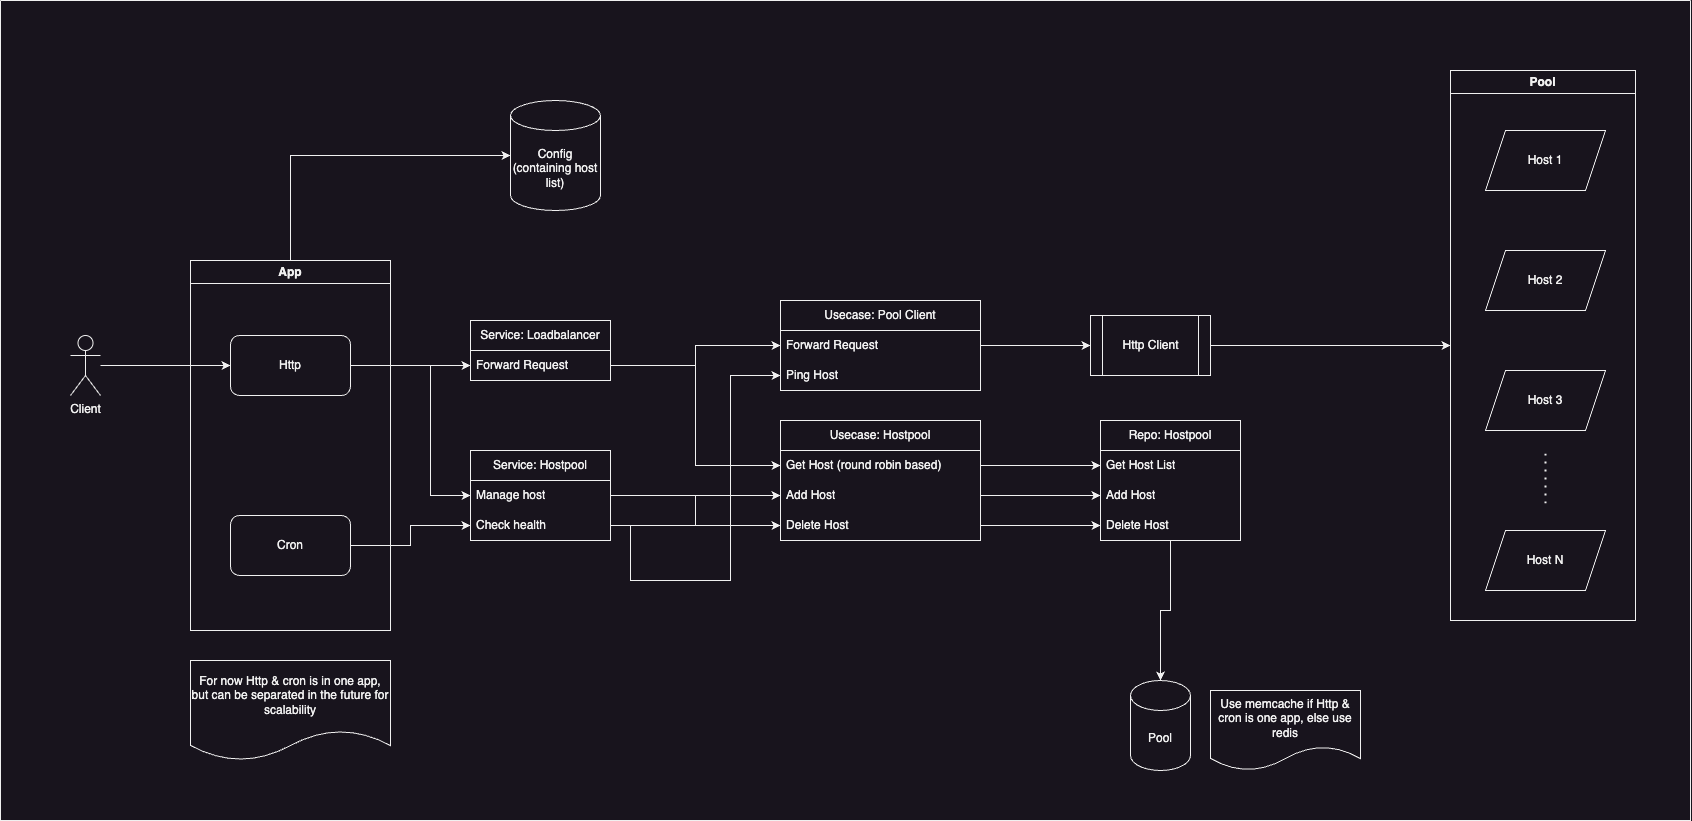

The diagram above was exported from draw.io. Its source (the exported page's mxGraphModel, read from the mxfile embedded in the PNG):
<mxGraphModel dx="2390" dy="1223" grid="1" gridSize="10" guides="1" tooltips="1" connect="1" arrows="1" fold="1" page="1" pageScale="1" pageWidth="850" pageHeight="1100" math="0" shadow="0">
  <root>
    <mxCell id="0" />
    <mxCell id="1" parent="0" />
    <mxCell id="gr7uTdWVp-hNtXrJiIal-51" style="edgeStyle=orthogonalEdgeStyle;rounded=0;orthogonalLoop=1;jettySize=auto;html=1;entryX=0;entryY=0.5;entryDx=0;entryDy=0;" edge="1" parent="1" source="gr7uTdWVp-hNtXrJiIal-1" target="gr7uTdWVp-hNtXrJiIal-48">
      <mxGeometry relative="1" as="geometry" />
    </mxCell>
    <mxCell id="gr7uTdWVp-hNtXrJiIal-1" value="Client" style="shape=umlActor;verticalLabelPosition=bottom;verticalAlign=top;html=1;outlineConnect=0;" vertex="1" parent="1">
      <mxGeometry x="110" y="375" width="30" height="60" as="geometry" />
    </mxCell>
    <mxCell id="gr7uTdWVp-hNtXrJiIal-7" value="Pool" style="shape=cylinder3;whiteSpace=wrap;html=1;boundedLbl=1;backgroundOutline=1;size=15;" vertex="1" parent="1">
      <mxGeometry x="1170" y="720" width="60" height="90" as="geometry" />
    </mxCell>
    <mxCell id="gr7uTdWVp-hNtXrJiIal-9" value="Usecase: Hostpool" style="swimlane;fontStyle=0;childLayout=stackLayout;horizontal=1;startSize=30;horizontalStack=0;resizeParent=1;resizeParentMax=0;resizeLast=0;collapsible=1;marginBottom=0;whiteSpace=wrap;html=1;" vertex="1" parent="1">
      <mxGeometry x="820" y="460" width="200" height="120" as="geometry" />
    </mxCell>
    <mxCell id="gr7uTdWVp-hNtXrJiIal-10" value="Get Host (round robin based)" style="text;strokeColor=none;fillColor=none;align=left;verticalAlign=middle;spacingLeft=4;spacingRight=4;overflow=hidden;points=[[0,0.5],[1,0.5]];portConstraint=eastwest;rotatable=0;whiteSpace=wrap;html=1;" vertex="1" parent="gr7uTdWVp-hNtXrJiIal-9">
      <mxGeometry y="30" width="200" height="30" as="geometry" />
    </mxCell>
    <mxCell id="gr7uTdWVp-hNtXrJiIal-11" value="Add Host" style="text;strokeColor=none;fillColor=none;align=left;verticalAlign=middle;spacingLeft=4;spacingRight=4;overflow=hidden;points=[[0,0.5],[1,0.5]];portConstraint=eastwest;rotatable=0;whiteSpace=wrap;html=1;" vertex="1" parent="gr7uTdWVp-hNtXrJiIal-9">
      <mxGeometry y="60" width="200" height="30" as="geometry" />
    </mxCell>
    <mxCell id="gr7uTdWVp-hNtXrJiIal-12" value="Delete Host" style="text;strokeColor=none;fillColor=none;align=left;verticalAlign=middle;spacingLeft=4;spacingRight=4;overflow=hidden;points=[[0,0.5],[1,0.5]];portConstraint=eastwest;rotatable=0;whiteSpace=wrap;html=1;" vertex="1" parent="gr7uTdWVp-hNtXrJiIal-9">
      <mxGeometry y="90" width="200" height="30" as="geometry" />
    </mxCell>
    <mxCell id="gr7uTdWVp-hNtXrJiIal-13" value="Service: Hostpool" style="swimlane;fontStyle=0;childLayout=stackLayout;horizontal=1;startSize=30;horizontalStack=0;resizeParent=1;resizeParentMax=0;resizeLast=0;collapsible=1;marginBottom=0;whiteSpace=wrap;html=1;" vertex="1" parent="1">
      <mxGeometry x="510" y="490" width="140" height="90" as="geometry" />
    </mxCell>
    <mxCell id="gr7uTdWVp-hNtXrJiIal-60" value="Manage host" style="text;strokeColor=none;fillColor=none;align=left;verticalAlign=middle;spacingLeft=4;spacingRight=4;overflow=hidden;points=[[0,0.5],[1,0.5]];portConstraint=eastwest;rotatable=0;whiteSpace=wrap;html=1;" vertex="1" parent="gr7uTdWVp-hNtXrJiIal-13">
      <mxGeometry y="30" width="140" height="30" as="geometry" />
    </mxCell>
    <mxCell id="gr7uTdWVp-hNtXrJiIal-14" value="Check health" style="text;strokeColor=none;fillColor=none;align=left;verticalAlign=middle;spacingLeft=4;spacingRight=4;overflow=hidden;points=[[0,0.5],[1,0.5]];portConstraint=eastwest;rotatable=0;whiteSpace=wrap;html=1;" vertex="1" parent="gr7uTdWVp-hNtXrJiIal-13">
      <mxGeometry y="60" width="140" height="30" as="geometry" />
    </mxCell>
    <mxCell id="gr7uTdWVp-hNtXrJiIal-17" value="Service: Loadbalancer" style="swimlane;fontStyle=0;childLayout=stackLayout;horizontal=1;startSize=30;horizontalStack=0;resizeParent=1;resizeParentMax=0;resizeLast=0;collapsible=1;marginBottom=0;whiteSpace=wrap;html=1;" vertex="1" parent="1">
      <mxGeometry x="510" y="360" width="140" height="60" as="geometry" />
    </mxCell>
    <mxCell id="gr7uTdWVp-hNtXrJiIal-18" value="Forward Request" style="text;strokeColor=none;fillColor=none;align=left;verticalAlign=middle;spacingLeft=4;spacingRight=4;overflow=hidden;points=[[0,0.5],[1,0.5]];portConstraint=eastwest;rotatable=0;whiteSpace=wrap;html=1;" vertex="1" parent="gr7uTdWVp-hNtXrJiIal-17">
      <mxGeometry y="30" width="140" height="30" as="geometry" />
    </mxCell>
    <mxCell id="gr7uTdWVp-hNtXrJiIal-20" style="edgeStyle=orthogonalEdgeStyle;rounded=0;orthogonalLoop=1;jettySize=auto;html=1;entryX=0;entryY=0.5;entryDx=0;entryDy=0;" edge="1" parent="1" source="gr7uTdWVp-hNtXrJiIal-14" target="gr7uTdWVp-hNtXrJiIal-11">
      <mxGeometry relative="1" as="geometry" />
    </mxCell>
    <mxCell id="gr7uTdWVp-hNtXrJiIal-21" style="edgeStyle=orthogonalEdgeStyle;rounded=0;orthogonalLoop=1;jettySize=auto;html=1;entryX=0;entryY=0.5;entryDx=0;entryDy=0;" edge="1" parent="1" source="gr7uTdWVp-hNtXrJiIal-14" target="gr7uTdWVp-hNtXrJiIal-12">
      <mxGeometry relative="1" as="geometry" />
    </mxCell>
    <mxCell id="gr7uTdWVp-hNtXrJiIal-22" style="edgeStyle=orthogonalEdgeStyle;rounded=0;orthogonalLoop=1;jettySize=auto;html=1;entryX=0;entryY=0.5;entryDx=0;entryDy=0;" edge="1" parent="1" source="gr7uTdWVp-hNtXrJiIal-18" target="gr7uTdWVp-hNtXrJiIal-10">
      <mxGeometry relative="1" as="geometry" />
    </mxCell>
    <mxCell id="gr7uTdWVp-hNtXrJiIal-23" value="Usecase: Pool Client" style="swimlane;fontStyle=0;childLayout=stackLayout;horizontal=1;startSize=30;horizontalStack=0;resizeParent=1;resizeParentMax=0;resizeLast=0;collapsible=1;marginBottom=0;whiteSpace=wrap;html=1;" vertex="1" parent="1">
      <mxGeometry x="820" y="340" width="200" height="90" as="geometry" />
    </mxCell>
    <mxCell id="gr7uTdWVp-hNtXrJiIal-24" value="Forward Request" style="text;strokeColor=none;fillColor=none;align=left;verticalAlign=middle;spacingLeft=4;spacingRight=4;overflow=hidden;points=[[0,0.5],[1,0.5]];portConstraint=eastwest;rotatable=0;whiteSpace=wrap;html=1;" vertex="1" parent="gr7uTdWVp-hNtXrJiIal-23">
      <mxGeometry y="30" width="200" height="30" as="geometry" />
    </mxCell>
    <mxCell id="gr7uTdWVp-hNtXrJiIal-67" value="Ping Host" style="text;strokeColor=none;fillColor=none;align=left;verticalAlign=middle;spacingLeft=4;spacingRight=4;overflow=hidden;points=[[0,0.5],[1,0.5]];portConstraint=eastwest;rotatable=0;whiteSpace=wrap;html=1;" vertex="1" parent="gr7uTdWVp-hNtXrJiIal-23">
      <mxGeometry y="60" width="200" height="30" as="geometry" />
    </mxCell>
    <mxCell id="gr7uTdWVp-hNtXrJiIal-27" style="edgeStyle=orthogonalEdgeStyle;rounded=0;orthogonalLoop=1;jettySize=auto;html=1;entryX=0;entryY=0.5;entryDx=0;entryDy=0;" edge="1" parent="1" source="gr7uTdWVp-hNtXrJiIal-18" target="gr7uTdWVp-hNtXrJiIal-24">
      <mxGeometry relative="1" as="geometry" />
    </mxCell>
    <mxCell id="gr7uTdWVp-hNtXrJiIal-35" style="edgeStyle=orthogonalEdgeStyle;rounded=0;orthogonalLoop=1;jettySize=auto;html=1;" edge="1" parent="1" source="gr7uTdWVp-hNtXrJiIal-29" target="gr7uTdWVp-hNtXrJiIal-7">
      <mxGeometry relative="1" as="geometry" />
    </mxCell>
    <mxCell id="gr7uTdWVp-hNtXrJiIal-29" value="Repo: Hostpool" style="swimlane;fontStyle=0;childLayout=stackLayout;horizontal=1;startSize=30;horizontalStack=0;resizeParent=1;resizeParentMax=0;resizeLast=0;collapsible=1;marginBottom=0;whiteSpace=wrap;html=1;" vertex="1" parent="1">
      <mxGeometry x="1140" y="460" width="140" height="120" as="geometry" />
    </mxCell>
    <mxCell id="gr7uTdWVp-hNtXrJiIal-30" value="Get Host List" style="text;strokeColor=none;fillColor=none;align=left;verticalAlign=middle;spacingLeft=4;spacingRight=4;overflow=hidden;points=[[0,0.5],[1,0.5]];portConstraint=eastwest;rotatable=0;whiteSpace=wrap;html=1;" vertex="1" parent="gr7uTdWVp-hNtXrJiIal-29">
      <mxGeometry y="30" width="140" height="30" as="geometry" />
    </mxCell>
    <mxCell id="gr7uTdWVp-hNtXrJiIal-58" value="Add Host" style="text;strokeColor=none;fillColor=none;align=left;verticalAlign=middle;spacingLeft=4;spacingRight=4;overflow=hidden;points=[[0,0.5],[1,0.5]];portConstraint=eastwest;rotatable=0;whiteSpace=wrap;html=1;" vertex="1" parent="gr7uTdWVp-hNtXrJiIal-29">
      <mxGeometry y="60" width="140" height="30" as="geometry" />
    </mxCell>
    <mxCell id="gr7uTdWVp-hNtXrJiIal-31" value="Delete Host" style="text;strokeColor=none;fillColor=none;align=left;verticalAlign=middle;spacingLeft=4;spacingRight=4;overflow=hidden;points=[[0,0.5],[1,0.5]];portConstraint=eastwest;rotatable=0;whiteSpace=wrap;html=1;" vertex="1" parent="gr7uTdWVp-hNtXrJiIal-29">
      <mxGeometry y="90" width="140" height="30" as="geometry" />
    </mxCell>
    <mxCell id="gr7uTdWVp-hNtXrJiIal-33" style="edgeStyle=orthogonalEdgeStyle;rounded=0;orthogonalLoop=1;jettySize=auto;html=1;entryX=0;entryY=0.5;entryDx=0;entryDy=0;" edge="1" parent="1" source="gr7uTdWVp-hNtXrJiIal-11" target="gr7uTdWVp-hNtXrJiIal-58">
      <mxGeometry relative="1" as="geometry" />
    </mxCell>
    <mxCell id="gr7uTdWVp-hNtXrJiIal-34" style="edgeStyle=orthogonalEdgeStyle;rounded=0;orthogonalLoop=1;jettySize=auto;html=1;entryX=0;entryY=0.5;entryDx=0;entryDy=0;" edge="1" parent="1" source="gr7uTdWVp-hNtXrJiIal-12" target="gr7uTdWVp-hNtXrJiIal-31">
      <mxGeometry relative="1" as="geometry" />
    </mxCell>
    <mxCell id="gr7uTdWVp-hNtXrJiIal-43" style="edgeStyle=orthogonalEdgeStyle;rounded=0;orthogonalLoop=1;jettySize=auto;html=1;" edge="1" parent="1" source="gr7uTdWVp-hNtXrJiIal-36" target="gr7uTdWVp-hNtXrJiIal-39">
      <mxGeometry relative="1" as="geometry" />
    </mxCell>
    <mxCell id="gr7uTdWVp-hNtXrJiIal-36" value="Http Client" style="shape=process;whiteSpace=wrap;html=1;backgroundOutline=1;" vertex="1" parent="1">
      <mxGeometry x="1130" y="355" width="120" height="60" as="geometry" />
    </mxCell>
    <mxCell id="gr7uTdWVp-hNtXrJiIal-37" style="edgeStyle=orthogonalEdgeStyle;rounded=0;orthogonalLoop=1;jettySize=auto;html=1;entryX=0;entryY=0.5;entryDx=0;entryDy=0;" edge="1" parent="1" source="gr7uTdWVp-hNtXrJiIal-24" target="gr7uTdWVp-hNtXrJiIal-36">
      <mxGeometry relative="1" as="geometry" />
    </mxCell>
    <mxCell id="gr7uTdWVp-hNtXrJiIal-42" value="" style="group" vertex="1" connectable="0" parent="1">
      <mxGeometry x="1490" y="110" width="185" height="550" as="geometry" />
    </mxCell>
    <mxCell id="gr7uTdWVp-hNtXrJiIal-2" value="Host 1" style="shape=parallelogram;perimeter=parallelogramPerimeter;whiteSpace=wrap;html=1;fixedSize=1;" vertex="1" parent="gr7uTdWVp-hNtXrJiIal-42">
      <mxGeometry x="35" y="60" width="120" height="60" as="geometry" />
    </mxCell>
    <mxCell id="gr7uTdWVp-hNtXrJiIal-4" value="Host 2" style="shape=parallelogram;perimeter=parallelogramPerimeter;whiteSpace=wrap;html=1;fixedSize=1;" vertex="1" parent="gr7uTdWVp-hNtXrJiIal-42">
      <mxGeometry x="35" y="180" width="120" height="60" as="geometry" />
    </mxCell>
    <mxCell id="gr7uTdWVp-hNtXrJiIal-5" value="Host 3" style="shape=parallelogram;perimeter=parallelogramPerimeter;whiteSpace=wrap;html=1;fixedSize=1;" vertex="1" parent="gr7uTdWVp-hNtXrJiIal-42">
      <mxGeometry x="35" y="300" width="120" height="60" as="geometry" />
    </mxCell>
    <mxCell id="gr7uTdWVp-hNtXrJiIal-39" value="Pool" style="swimlane;whiteSpace=wrap;html=1;" vertex="1" parent="gr7uTdWVp-hNtXrJiIal-42">
      <mxGeometry width="185" height="550" as="geometry" />
    </mxCell>
    <mxCell id="gr7uTdWVp-hNtXrJiIal-40" value="Host N" style="shape=parallelogram;perimeter=parallelogramPerimeter;whiteSpace=wrap;html=1;fixedSize=1;" vertex="1" parent="gr7uTdWVp-hNtXrJiIal-39">
      <mxGeometry x="35" y="460" width="120" height="60" as="geometry" />
    </mxCell>
    <mxCell id="gr7uTdWVp-hNtXrJiIal-41" value="" style="endArrow=none;dashed=1;html=1;dashPattern=1 3;strokeWidth=2;rounded=0;" edge="1" parent="gr7uTdWVp-hNtXrJiIal-39">
      <mxGeometry width="50" height="50" relative="1" as="geometry">
        <mxPoint x="95" y="433" as="sourcePoint" />
        <mxPoint x="95" y="383" as="targetPoint" />
      </mxGeometry>
    </mxCell>
    <mxCell id="gr7uTdWVp-hNtXrJiIal-50" style="edgeStyle=orthogonalEdgeStyle;rounded=0;orthogonalLoop=1;jettySize=auto;html=1;entryX=0;entryY=0.5;entryDx=0;entryDy=0;" edge="1" parent="1" source="gr7uTdWVp-hNtXrJiIal-47" target="gr7uTdWVp-hNtXrJiIal-14">
      <mxGeometry relative="1" as="geometry" />
    </mxCell>
    <mxCell id="gr7uTdWVp-hNtXrJiIal-47" value="Cron" style="rounded=1;whiteSpace=wrap;html=1;" vertex="1" parent="1">
      <mxGeometry x="270" y="555" width="120" height="60" as="geometry" />
    </mxCell>
    <mxCell id="gr7uTdWVp-hNtXrJiIal-49" style="edgeStyle=orthogonalEdgeStyle;rounded=0;orthogonalLoop=1;jettySize=auto;html=1;entryX=0;entryY=0.5;entryDx=0;entryDy=0;" edge="1" parent="1" source="gr7uTdWVp-hNtXrJiIal-48" target="gr7uTdWVp-hNtXrJiIal-18">
      <mxGeometry relative="1" as="geometry" />
    </mxCell>
    <mxCell id="gr7uTdWVp-hNtXrJiIal-64" style="edgeStyle=orthogonalEdgeStyle;rounded=0;orthogonalLoop=1;jettySize=auto;html=1;entryX=0;entryY=0.5;entryDx=0;entryDy=0;" edge="1" parent="1" source="gr7uTdWVp-hNtXrJiIal-48" target="gr7uTdWVp-hNtXrJiIal-60">
      <mxGeometry relative="1" as="geometry">
        <Array as="points">
          <mxPoint x="470" y="405" />
          <mxPoint x="470" y="535" />
        </Array>
      </mxGeometry>
    </mxCell>
    <mxCell id="gr7uTdWVp-hNtXrJiIal-48" value="Http" style="rounded=1;whiteSpace=wrap;html=1;" vertex="1" parent="1">
      <mxGeometry x="270" y="375" width="120" height="60" as="geometry" />
    </mxCell>
    <mxCell id="gr7uTdWVp-hNtXrJiIal-52" value="Use memcache if Http &amp;amp; cron is one app, else use redis" style="shape=document;whiteSpace=wrap;html=1;boundedLbl=1;" vertex="1" parent="1">
      <mxGeometry x="1250" y="730" width="150" height="80" as="geometry" />
    </mxCell>
    <mxCell id="gr7uTdWVp-hNtXrJiIal-56" style="edgeStyle=orthogonalEdgeStyle;rounded=0;orthogonalLoop=1;jettySize=auto;html=1;entryX=0;entryY=0.5;entryDx=0;entryDy=0;entryPerimeter=0;exitX=0.5;exitY=0;exitDx=0;exitDy=0;" edge="1" parent="1" source="gr7uTdWVp-hNtXrJiIal-53" target="gr7uTdWVp-hNtXrJiIal-55">
      <mxGeometry relative="1" as="geometry" />
    </mxCell>
    <mxCell id="gr7uTdWVp-hNtXrJiIal-53" value="App" style="swimlane;whiteSpace=wrap;html=1;" vertex="1" parent="1">
      <mxGeometry x="230" y="300" width="200" height="370" as="geometry" />
    </mxCell>
    <mxCell id="gr7uTdWVp-hNtXrJiIal-54" value="For now Http &amp;amp; cron is in one app, but can be separated in the future for scalability" style="shape=document;whiteSpace=wrap;html=1;boundedLbl=1;" vertex="1" parent="1">
      <mxGeometry x="230" y="700" width="200" height="100" as="geometry" />
    </mxCell>
    <mxCell id="gr7uTdWVp-hNtXrJiIal-55" value="Config (containing host list)" style="shape=cylinder3;whiteSpace=wrap;html=1;boundedLbl=1;backgroundOutline=1;size=15;" vertex="1" parent="1">
      <mxGeometry x="550" y="140" width="90" height="110" as="geometry" />
    </mxCell>
    <mxCell id="gr7uTdWVp-hNtXrJiIal-59" style="edgeStyle=orthogonalEdgeStyle;rounded=0;orthogonalLoop=1;jettySize=auto;html=1;entryX=0;entryY=0.5;entryDx=0;entryDy=0;" edge="1" parent="1" source="gr7uTdWVp-hNtXrJiIal-10" target="gr7uTdWVp-hNtXrJiIal-30">
      <mxGeometry relative="1" as="geometry" />
    </mxCell>
    <mxCell id="gr7uTdWVp-hNtXrJiIal-65" style="edgeStyle=orthogonalEdgeStyle;rounded=0;orthogonalLoop=1;jettySize=auto;html=1;entryX=0;entryY=0.5;entryDx=0;entryDy=0;" edge="1" parent="1" source="gr7uTdWVp-hNtXrJiIal-60" target="gr7uTdWVp-hNtXrJiIal-11">
      <mxGeometry relative="1" as="geometry" />
    </mxCell>
    <mxCell id="gr7uTdWVp-hNtXrJiIal-66" style="edgeStyle=orthogonalEdgeStyle;rounded=0;orthogonalLoop=1;jettySize=auto;html=1;entryX=0;entryY=0.5;entryDx=0;entryDy=0;" edge="1" parent="1" source="gr7uTdWVp-hNtXrJiIal-60" target="gr7uTdWVp-hNtXrJiIal-12">
      <mxGeometry relative="1" as="geometry" />
    </mxCell>
    <mxCell id="gr7uTdWVp-hNtXrJiIal-68" style="edgeStyle=orthogonalEdgeStyle;rounded=0;orthogonalLoop=1;jettySize=auto;html=1;entryX=0;entryY=0.5;entryDx=0;entryDy=0;" edge="1" parent="1" source="gr7uTdWVp-hNtXrJiIal-14" target="gr7uTdWVp-hNtXrJiIal-67">
      <mxGeometry relative="1" as="geometry">
        <Array as="points">
          <mxPoint x="670" y="565" />
          <mxPoint x="670" y="620" />
          <mxPoint x="770" y="620" />
          <mxPoint x="770" y="415" />
        </Array>
      </mxGeometry>
    </mxCell>
    <mxCell id="gr7uTdWVp-hNtXrJiIal-69" value="" style="swimlane;startSize=0;" vertex="1" parent="1">
      <mxGeometry x="40" y="40" width="1690" height="820" as="geometry" />
    </mxCell>
  </root>
</mxGraphModel>